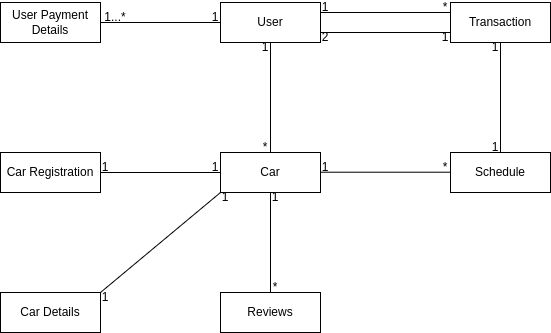

The diagram above was exported from draw.io. Its source (the exported page's mxGraphModel, read from the mxfile embedded in the PNG):
<mxGraphModel dx="917" dy="441" grid="1" gridSize="10" guides="1" tooltips="1" connect="1" arrows="1" fold="1" page="1" pageScale="1" pageWidth="850" pageHeight="1100" math="0" shadow="0">
  <root>
    <mxCell id="0" />
    <mxCell id="1" parent="0" />
    <mxCell id="1WvryEyTg8d57-R4OyGY-1" value="User" style="whiteSpace=wrap;html=1;align=center;points=[[0,0,0,0,0],[0,0.25,0,0,0],[0,0.5,0,0,0],[0,0.75,0,0,0],[0,1,0,0,0],[0.25,0,0,0,0],[0.25,1,0,0,0],[0.5,0,0,0,0],[0.5,1,0,0,0],[0.75,0,0,0,0],[0.75,1,0,0,0],[1,0,0,0,0],[1,0.25,0,0,0],[1,0.5,0,0,0],[1,0.75,0,0,0],[1,1,0,0,0]];" parent="1" vertex="1">
      <mxGeometry x="330" y="70" width="100" height="40" as="geometry" />
    </mxCell>
    <mxCell id="1WvryEyTg8d57-R4OyGY-2" value="Car" style="whiteSpace=wrap;html=1;align=center;" parent="1" vertex="1">
      <mxGeometry x="330" y="220" width="100" height="40" as="geometry" />
    </mxCell>
    <mxCell id="1WvryEyTg8d57-R4OyGY-3" value="Reviews&lt;br&gt;" style="whiteSpace=wrap;html=1;align=center;" parent="1" vertex="1">
      <mxGeometry x="330" y="360" width="100" height="40" as="geometry" />
    </mxCell>
    <mxCell id="1WvryEyTg8d57-R4OyGY-4" value="Transaction&lt;br&gt;" style="whiteSpace=wrap;html=1;align=center;" parent="1" vertex="1">
      <mxGeometry x="560" y="70" width="100" height="40" as="geometry" />
    </mxCell>
    <mxCell id="1WvryEyTg8d57-R4OyGY-5" value="Schedule&lt;br&gt;" style="whiteSpace=wrap;html=1;align=center;" parent="1" vertex="1">
      <mxGeometry x="560" y="220" width="100" height="40" as="geometry" />
    </mxCell>
    <mxCell id="WJnmSPCCGwCLftpkKutm-1" value="Car Details" style="whiteSpace=wrap;html=1;align=center;" vertex="1" parent="1">
      <mxGeometry x="110" y="360" width="100" height="40" as="geometry" />
    </mxCell>
    <mxCell id="WJnmSPCCGwCLftpkKutm-2" value="User Payment Details" style="whiteSpace=wrap;html=1;align=center;" vertex="1" parent="1">
      <mxGeometry x="110" y="70" width="100" height="40" as="geometry" />
    </mxCell>
    <mxCell id="WJnmSPCCGwCLftpkKutm-3" value="Car Registration" style="whiteSpace=wrap;html=1;align=center;" vertex="1" parent="1">
      <mxGeometry x="110" y="220" width="100" height="40" as="geometry" />
    </mxCell>
    <mxCell id="WJnmSPCCGwCLftpkKutm-4" value="" style="endArrow=none;html=1;rounded=0;entryX=0;entryY=0.5;entryDx=0;entryDy=0;exitX=1;exitY=0.5;exitDx=0;exitDy=0;" edge="1" parent="1" source="WJnmSPCCGwCLftpkKutm-2" target="1WvryEyTg8d57-R4OyGY-1">
      <mxGeometry width="50" height="50" relative="1" as="geometry">
        <mxPoint x="40" y="190" as="sourcePoint" />
        <mxPoint x="90" y="140" as="targetPoint" />
      </mxGeometry>
    </mxCell>
    <mxCell id="WJnmSPCCGwCLftpkKutm-5" value="" style="endArrow=none;html=1;rounded=0;entryX=0;entryY=0.5;entryDx=0;entryDy=0;exitX=1;exitY=0.5;exitDx=0;exitDy=0;" edge="1" parent="1" source="WJnmSPCCGwCLftpkKutm-3" target="1WvryEyTg8d57-R4OyGY-2">
      <mxGeometry width="50" height="50" relative="1" as="geometry">
        <mxPoint x="240" y="320" as="sourcePoint" />
        <mxPoint x="290" y="270" as="targetPoint" />
      </mxGeometry>
    </mxCell>
    <mxCell id="WJnmSPCCGwCLftpkKutm-6" value="" style="endArrow=none;html=1;rounded=0;entryX=0;entryY=1;entryDx=0;entryDy=0;exitX=1;exitY=0;exitDx=0;exitDy=0;" edge="1" parent="1" source="WJnmSPCCGwCLftpkKutm-1" target="1WvryEyTg8d57-R4OyGY-2">
      <mxGeometry width="50" height="50" relative="1" as="geometry">
        <mxPoint x="240" y="430" as="sourcePoint" />
        <mxPoint x="290" y="380" as="targetPoint" />
      </mxGeometry>
    </mxCell>
    <mxCell id="WJnmSPCCGwCLftpkKutm-7" value="" style="endArrow=none;html=1;rounded=0;entryX=0.5;entryY=1;entryDx=0;entryDy=0;exitX=0.5;exitY=0;exitDx=0;exitDy=0;" edge="1" parent="1" source="1WvryEyTg8d57-R4OyGY-3" target="1WvryEyTg8d57-R4OyGY-2">
      <mxGeometry width="50" height="50" relative="1" as="geometry">
        <mxPoint x="290" y="340" as="sourcePoint" />
        <mxPoint x="340" y="290" as="targetPoint" />
      </mxGeometry>
    </mxCell>
    <mxCell id="WJnmSPCCGwCLftpkKutm-9" value="" style="endArrow=none;html=1;rounded=0;entryX=0.5;entryY=1;entryDx=0;entryDy=0;" edge="1" parent="1" source="1WvryEyTg8d57-R4OyGY-2" target="1WvryEyTg8d57-R4OyGY-1">
      <mxGeometry width="50" height="50" relative="1" as="geometry">
        <mxPoint x="500" y="370" as="sourcePoint" />
        <mxPoint x="550" y="320" as="targetPoint" />
      </mxGeometry>
    </mxCell>
    <mxCell id="WJnmSPCCGwCLftpkKutm-10" value="" style="endArrow=none;html=1;rounded=0;exitX=1;exitY=0.5;exitDx=0;exitDy=0;entryX=0;entryY=0.5;entryDx=0;entryDy=0;" edge="1" parent="1">
      <mxGeometry width="50" height="50" relative="1" as="geometry">
        <mxPoint x="430" y="239.71" as="sourcePoint" />
        <mxPoint x="560" y="239.71" as="targetPoint" />
      </mxGeometry>
    </mxCell>
    <mxCell id="WJnmSPCCGwCLftpkKutm-11" value="" style="endArrow=none;html=1;rounded=0;entryX=0.5;entryY=1;entryDx=0;entryDy=0;exitX=0.5;exitY=0;exitDx=0;exitDy=0;" edge="1" parent="1" source="1WvryEyTg8d57-R4OyGY-5" target="1WvryEyTg8d57-R4OyGY-4">
      <mxGeometry width="50" height="50" relative="1" as="geometry">
        <mxPoint x="500" y="210" as="sourcePoint" />
        <mxPoint x="550" y="160" as="targetPoint" />
      </mxGeometry>
    </mxCell>
    <mxCell id="WJnmSPCCGwCLftpkKutm-13" value="" style="endArrow=none;html=1;rounded=0;entryX=0;entryY=0.5;entryDx=0;entryDy=0;exitX=1;exitY=0.5;exitDx=0;exitDy=0;" edge="1" parent="1">
      <mxGeometry width="50" height="50" relative="1" as="geometry">
        <mxPoint x="430" y="80" as="sourcePoint" />
        <mxPoint x="560" y="80" as="targetPoint" />
      </mxGeometry>
    </mxCell>
    <mxCell id="WJnmSPCCGwCLftpkKutm-85" value="1" style="text;strokeColor=none;align=center;fillColor=none;html=1;verticalAlign=middle;whiteSpace=wrap;rounded=0;" vertex="1" parent="1">
      <mxGeometry x="320" y="80" width="10" height="10" as="geometry" />
    </mxCell>
    <mxCell id="WJnmSPCCGwCLftpkKutm-87" value="1...*" style="text;strokeColor=none;align=center;fillColor=none;html=1;verticalAlign=middle;whiteSpace=wrap;rounded=0;" vertex="1" parent="1">
      <mxGeometry x="220" y="80" width="10" height="10" as="geometry" />
    </mxCell>
    <mxCell id="WJnmSPCCGwCLftpkKutm-89" value="" style="endArrow=none;html=1;rounded=0;exitX=1;exitY=0.75;exitDx=0;exitDy=0;exitPerimeter=0;entryX=0;entryY=0.75;entryDx=0;entryDy=0;" edge="1" parent="1" source="1WvryEyTg8d57-R4OyGY-1" target="1WvryEyTg8d57-R4OyGY-4">
      <mxGeometry width="50" height="50" relative="1" as="geometry">
        <mxPoint x="480" y="180" as="sourcePoint" />
        <mxPoint x="530" y="130" as="targetPoint" />
      </mxGeometry>
    </mxCell>
    <mxCell id="WJnmSPCCGwCLftpkKutm-91" value="1" style="text;strokeColor=none;align=center;fillColor=none;html=1;verticalAlign=middle;whiteSpace=wrap;rounded=0;" vertex="1" parent="1">
      <mxGeometry x="430" y="70" width="10" height="10" as="geometry" />
    </mxCell>
    <mxCell id="WJnmSPCCGwCLftpkKutm-92" value="*" style="text;strokeColor=none;align=center;fillColor=none;html=1;verticalAlign=middle;whiteSpace=wrap;rounded=0;" vertex="1" parent="1">
      <mxGeometry x="550" y="70" width="10" height="10" as="geometry" />
    </mxCell>
    <mxCell id="WJnmSPCCGwCLftpkKutm-93" value="1" style="text;strokeColor=none;align=center;fillColor=none;html=1;verticalAlign=middle;whiteSpace=wrap;rounded=0;" vertex="1" parent="1">
      <mxGeometry x="370" y="110" width="10" height="10" as="geometry" />
    </mxCell>
    <mxCell id="WJnmSPCCGwCLftpkKutm-94" value="*" style="text;strokeColor=none;align=center;fillColor=none;html=1;verticalAlign=middle;whiteSpace=wrap;rounded=0;" vertex="1" parent="1">
      <mxGeometry x="370" y="210" width="10" height="10" as="geometry" />
    </mxCell>
    <mxCell id="WJnmSPCCGwCLftpkKutm-96" value="2" style="text;strokeColor=none;align=center;fillColor=none;html=1;verticalAlign=middle;whiteSpace=wrap;rounded=0;" vertex="1" parent="1">
      <mxGeometry x="430" y="100" width="10" height="10" as="geometry" />
    </mxCell>
    <mxCell id="WJnmSPCCGwCLftpkKutm-97" value="1" style="text;strokeColor=none;align=center;fillColor=none;html=1;verticalAlign=middle;whiteSpace=wrap;rounded=0;" vertex="1" parent="1">
      <mxGeometry x="550" y="100" width="10" height="10" as="geometry" />
    </mxCell>
    <mxCell id="WJnmSPCCGwCLftpkKutm-99" value="1" style="text;strokeColor=none;align=center;fillColor=none;html=1;verticalAlign=middle;whiteSpace=wrap;rounded=0;" vertex="1" parent="1">
      <mxGeometry x="600" y="110" width="10" height="10" as="geometry" />
    </mxCell>
    <mxCell id="WJnmSPCCGwCLftpkKutm-101" value="1" style="text;strokeColor=none;align=center;fillColor=none;html=1;verticalAlign=middle;whiteSpace=wrap;rounded=0;" vertex="1" parent="1">
      <mxGeometry x="600" y="210" width="10" height="10" as="geometry" />
    </mxCell>
    <mxCell id="WJnmSPCCGwCLftpkKutm-102" value="1" style="text;strokeColor=none;align=center;fillColor=none;html=1;verticalAlign=middle;whiteSpace=wrap;rounded=0;" vertex="1" parent="1">
      <mxGeometry x="380" y="260" width="10" height="10" as="geometry" />
    </mxCell>
    <mxCell id="WJnmSPCCGwCLftpkKutm-104" value="*" style="text;strokeColor=none;align=center;fillColor=none;html=1;verticalAlign=middle;whiteSpace=wrap;rounded=0;" vertex="1" parent="1">
      <mxGeometry x="380" y="350" width="10" height="10" as="geometry" />
    </mxCell>
    <mxCell id="WJnmSPCCGwCLftpkKutm-105" value="1" style="text;strokeColor=none;align=center;fillColor=none;html=1;verticalAlign=middle;whiteSpace=wrap;rounded=0;" vertex="1" parent="1">
      <mxGeometry x="320" y="230" width="10" height="10" as="geometry" />
    </mxCell>
    <mxCell id="WJnmSPCCGwCLftpkKutm-106" value="1" style="text;strokeColor=none;align=center;fillColor=none;html=1;verticalAlign=middle;whiteSpace=wrap;rounded=0;" vertex="1" parent="1">
      <mxGeometry x="210" y="230" width="10" height="10" as="geometry" />
    </mxCell>
    <mxCell id="WJnmSPCCGwCLftpkKutm-108" value="1" style="text;strokeColor=none;align=center;fillColor=none;html=1;verticalAlign=middle;whiteSpace=wrap;rounded=0;" vertex="1" parent="1">
      <mxGeometry x="330" y="260" width="10" height="10" as="geometry" />
    </mxCell>
    <mxCell id="WJnmSPCCGwCLftpkKutm-109" value="1" style="text;strokeColor=none;align=center;fillColor=none;html=1;verticalAlign=middle;whiteSpace=wrap;rounded=0;" vertex="1" parent="1">
      <mxGeometry x="210" y="360" width="10" height="10" as="geometry" />
    </mxCell>
    <mxCell id="WJnmSPCCGwCLftpkKutm-110" value="1" style="text;strokeColor=none;align=center;fillColor=none;html=1;verticalAlign=middle;whiteSpace=wrap;rounded=0;" vertex="1" parent="1">
      <mxGeometry x="430" y="230" width="10" height="10" as="geometry" />
    </mxCell>
    <mxCell id="WJnmSPCCGwCLftpkKutm-117" value="*" style="text;strokeColor=none;align=center;fillColor=none;html=1;verticalAlign=middle;whiteSpace=wrap;rounded=0;" vertex="1" parent="1">
      <mxGeometry x="550" y="230" width="10" height="10" as="geometry" />
    </mxCell>
  </root>
</mxGraphModel>